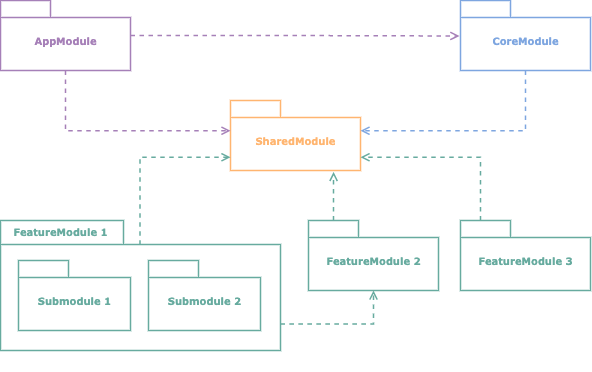

The diagram above was exported from draw.io. Its source (the exported page's mxGraphModel, read from the mxfile embedded in the PNG):
<mxGraphModel dx="1252" dy="466" grid="1" gridSize="10" guides="1" tooltips="1" connect="1" arrows="1" fold="1" page="1" pageScale="1" pageWidth="827" pageHeight="1169" background="none" math="0" shadow="0">
  <root>
    <mxCell id="0" />
    <mxCell id="1" parent="0" />
    <mxCell id="AgZhCB7kEUTBeayXGTXw-1" value="" style="group" vertex="1" connectable="0" parent="1">
      <mxGeometry x="270" y="140" width="130" height="70" as="geometry" />
    </mxCell>
    <mxCell id="AgZhCB7kEUTBeayXGTXw-2" value="&lt;font color=&quot;#ffb570&quot;&gt;SharedModule&lt;/font&gt;" style="shape=folder;fontStyle=1;spacingTop=10;tabWidth=50;tabHeight=17;tabPosition=left;html=1;rounded=0;shadow=0;comic=0;labelBackgroundColor=none;strokeWidth=1.5;fontFamily=Verdana;fontSize=10;align=center;strokeColor=#FFB570;" vertex="1" parent="AgZhCB7kEUTBeayXGTXw-1">
      <mxGeometry width="130" height="70" as="geometry" />
    </mxCell>
    <mxCell id="AgZhCB7kEUTBeayXGTXw-4" value="" style="group" vertex="1" connectable="0" parent="1">
      <mxGeometry x="500" y="40" width="130" height="70" as="geometry" />
    </mxCell>
    <mxCell id="AgZhCB7kEUTBeayXGTXw-5" value="&lt;font color=&quot;#7ea6e0&quot;&gt;CoreModule&lt;/font&gt;" style="shape=folder;fontStyle=1;spacingTop=10;tabWidth=50;tabHeight=17;tabPosition=left;html=1;rounded=0;shadow=0;comic=0;labelBackgroundColor=none;strokeWidth=1.5;fontFamily=Verdana;fontSize=10;align=center;strokeColor=#7EA6E0;" vertex="1" parent="AgZhCB7kEUTBeayXGTXw-4">
      <mxGeometry width="130" height="70" as="geometry" />
    </mxCell>
    <mxCell id="AgZhCB7kEUTBeayXGTXw-6" value="" style="group" vertex="1" connectable="0" parent="1">
      <mxGeometry x="40" y="40" width="130" height="70" as="geometry" />
    </mxCell>
    <mxCell id="AgZhCB7kEUTBeayXGTXw-7" value="&lt;font color=&quot;#a680b8&quot;&gt;AppModule&lt;/font&gt;" style="shape=folder;fontStyle=1;spacingTop=10;tabWidth=50;tabHeight=17;tabPosition=left;html=1;rounded=0;shadow=0;comic=0;labelBackgroundColor=none;strokeWidth=1.5;fontFamily=Verdana;fontSize=10;align=center;strokeColor=#A680B8;" vertex="1" parent="AgZhCB7kEUTBeayXGTXw-6">
      <mxGeometry width="130" height="70" as="geometry" />
    </mxCell>
    <mxCell id="AgZhCB7kEUTBeayXGTXw-8" value="" style="group" vertex="1" connectable="0" parent="1">
      <mxGeometry x="348" y="260" width="130" height="70" as="geometry" />
    </mxCell>
    <mxCell id="AgZhCB7kEUTBeayXGTXw-9" value="&lt;font color=&quot;#67ab9f&quot;&gt;FeatureModule 2&lt;/font&gt;" style="shape=folder;fontStyle=1;spacingTop=10;tabWidth=50;tabHeight=17;tabPosition=left;html=1;rounded=0;shadow=0;comic=0;labelBackgroundColor=none;strokeWidth=1.5;fontFamily=Verdana;fontSize=10;align=center;strokeColor=#67AB9F;" vertex="1" parent="AgZhCB7kEUTBeayXGTXw-8">
      <mxGeometry width="130" height="70" as="geometry" />
    </mxCell>
    <mxCell id="AgZhCB7kEUTBeayXGTXw-19" value="" style="group" vertex="1" connectable="0" parent="1">
      <mxGeometry x="40" y="280" width="280" height="130" as="geometry" />
    </mxCell>
    <mxCell id="AgZhCB7kEUTBeayXGTXw-20" value="" style="shape=folder;fontStyle=1;spacingTop=10;tabWidth=123;tabHeight=24;tabPosition=left;html=1;rounded=0;shadow=0;comic=0;labelBackgroundColor=none;strokeWidth=1.5;fontFamily=Verdana;fontSize=10;align=center;strokeColor=#67AB9F;" vertex="1" parent="AgZhCB7kEUTBeayXGTXw-19">
      <mxGeometry y="-20" width="280" height="130" as="geometry" />
    </mxCell>
    <mxCell id="AgZhCB7kEUTBeayXGTXw-22" value="&lt;font color=&quot;#67ab9f&quot;&gt;Submodule 1&lt;/font&gt;" style="shape=folder;fontStyle=1;spacingTop=10;tabWidth=50;tabHeight=17;tabPosition=left;html=1;rounded=0;shadow=0;comic=0;labelBackgroundColor=none;strokeWidth=1.5;fontFamily=Verdana;fontSize=10;align=center;strokeColor=#67AB9F;" vertex="1" parent="AgZhCB7kEUTBeayXGTXw-19">
      <mxGeometry x="18" y="20" width="112" height="70" as="geometry" />
    </mxCell>
    <mxCell id="AgZhCB7kEUTBeayXGTXw-23" value="&lt;font color=&quot;#67ab9f&quot;&gt;Submodule 2&lt;/font&gt;" style="shape=folder;fontStyle=1;spacingTop=10;tabWidth=50;tabHeight=17;tabPosition=left;html=1;rounded=0;shadow=0;comic=0;labelBackgroundColor=none;strokeWidth=1.5;fontFamily=Verdana;fontSize=10;align=center;strokeColor=#67AB9F;" vertex="1" parent="AgZhCB7kEUTBeayXGTXw-19">
      <mxGeometry x="148" y="20" width="112" height="70" as="geometry" />
    </mxCell>
    <mxCell id="AgZhCB7kEUTBeayXGTXw-24" value="&lt;span style=&quot;font-family: &amp;#34;verdana&amp;#34; ; font-size: 10px ; font-weight: 700&quot;&gt;&lt;font color=&quot;#67ab9f&quot;&gt;FeatureModule 1&lt;/font&gt;&lt;/span&gt;" style="text;html=1;align=center;verticalAlign=middle;resizable=0;points=[];autosize=1;strokeColor=none;fillColor=none;" vertex="1" parent="AgZhCB7kEUTBeayXGTXw-19">
      <mxGeometry x="5" y="-18" width="110" height="20" as="geometry" />
    </mxCell>
    <mxCell id="AgZhCB7kEUTBeayXGTXw-26" value="" style="group" vertex="1" connectable="0" parent="1">
      <mxGeometry x="500" y="260" width="130" height="70" as="geometry" />
    </mxCell>
    <mxCell id="AgZhCB7kEUTBeayXGTXw-27" value="&lt;font color=&quot;#67ab9f&quot;&gt;FeatureModule 3&lt;/font&gt;" style="shape=folder;fontStyle=1;spacingTop=10;tabWidth=50;tabHeight=17;tabPosition=left;html=1;rounded=0;shadow=0;comic=0;labelBackgroundColor=none;strokeWidth=1.5;fontFamily=Verdana;fontSize=10;align=center;strokeColor=#67AB9F;" vertex="1" parent="AgZhCB7kEUTBeayXGTXw-26">
      <mxGeometry width="130" height="70" as="geometry" />
    </mxCell>
    <mxCell id="AgZhCB7kEUTBeayXGTXw-45" style="edgeStyle=orthogonalEdgeStyle;rounded=0;orthogonalLoop=1;jettySize=auto;html=1;entryX=-0.008;entryY=0.507;entryDx=0;entryDy=0;entryPerimeter=0;dashed=1;endArrow=open;endFill=0;strokeColor=#A680B8;strokeWidth=1.5;" edge="1" parent="1" source="AgZhCB7kEUTBeayXGTXw-7" target="AgZhCB7kEUTBeayXGTXw-5">
      <mxGeometry relative="1" as="geometry" />
    </mxCell>
    <mxCell id="AgZhCB7kEUTBeayXGTXw-46" style="edgeStyle=orthogonalEdgeStyle;rounded=0;orthogonalLoop=1;jettySize=auto;html=1;entryX=0;entryY=0;entryDx=130;entryDy=30.25;entryPerimeter=0;dashed=1;endArrow=open;endFill=0;strokeColor=#7EA6E0;strokeWidth=1.5;" edge="1" parent="1" source="AgZhCB7kEUTBeayXGTXw-5" target="AgZhCB7kEUTBeayXGTXw-2">
      <mxGeometry relative="1" as="geometry">
        <Array as="points">
          <mxPoint x="565" y="170" />
        </Array>
      </mxGeometry>
    </mxCell>
    <mxCell id="AgZhCB7kEUTBeayXGTXw-48" style="edgeStyle=orthogonalEdgeStyle;rounded=0;orthogonalLoop=1;jettySize=auto;html=1;entryX=0;entryY=0;entryDx=130;entryDy=56.75;entryPerimeter=0;dashed=1;endArrow=open;endFill=0;strokeColor=#67AB9F;strokeWidth=1.5;" edge="1" parent="1" source="AgZhCB7kEUTBeayXGTXw-27" target="AgZhCB7kEUTBeayXGTXw-2">
      <mxGeometry relative="1" as="geometry">
        <Array as="points">
          <mxPoint x="520" y="197" />
        </Array>
      </mxGeometry>
    </mxCell>
    <mxCell id="AgZhCB7kEUTBeayXGTXw-50" style="edgeStyle=orthogonalEdgeStyle;rounded=0;orthogonalLoop=1;jettySize=auto;html=1;entryX=0;entryY=0;entryDx=0;entryDy=56.75;entryPerimeter=0;dashed=1;endArrow=open;endFill=0;exitX=0.498;exitY=0.187;exitDx=0;exitDy=0;exitPerimeter=0;strokeColor=#67AB9F;strokeWidth=1.5;" edge="1" parent="1" source="AgZhCB7kEUTBeayXGTXw-20" target="AgZhCB7kEUTBeayXGTXw-2">
      <mxGeometry relative="1" as="geometry" />
    </mxCell>
    <mxCell id="AgZhCB7kEUTBeayXGTXw-51" style="edgeStyle=orthogonalEdgeStyle;rounded=0;orthogonalLoop=1;jettySize=auto;html=1;exitX=0;exitY=0;exitDx=25;exitDy=0;exitPerimeter=0;entryX=0.793;entryY=1.02;entryDx=0;entryDy=0;entryPerimeter=0;dashed=1;endArrow=open;endFill=0;strokeColor=#67AB9F;strokeWidth=1.5;" edge="1" parent="1" source="AgZhCB7kEUTBeayXGTXw-9" target="AgZhCB7kEUTBeayXGTXw-2">
      <mxGeometry relative="1" as="geometry" />
    </mxCell>
    <mxCell id="AgZhCB7kEUTBeayXGTXw-52" style="edgeStyle=orthogonalEdgeStyle;rounded=0;orthogonalLoop=1;jettySize=auto;html=1;entryX=0;entryY=0;entryDx=0;entryDy=30.25;entryPerimeter=0;dashed=1;endArrow=open;endFill=0;strokeColor=#A680B8;strokeWidth=1.5;" edge="1" parent="1" source="AgZhCB7kEUTBeayXGTXw-7" target="AgZhCB7kEUTBeayXGTXw-2">
      <mxGeometry relative="1" as="geometry">
        <Array as="points">
          <mxPoint x="105" y="170" />
        </Array>
      </mxGeometry>
    </mxCell>
    <mxCell id="AgZhCB7kEUTBeayXGTXw-53" style="edgeStyle=orthogonalEdgeStyle;rounded=0;orthogonalLoop=1;jettySize=auto;html=1;exitX=0;exitY=0;exitDx=280;exitDy=103.5;exitPerimeter=0;entryX=0.5;entryY=1;entryDx=0;entryDy=0;entryPerimeter=0;dashed=1;endArrow=open;endFill=0;strokeColor=#67AB9F;strokeWidth=1.5;" edge="1" parent="1" source="AgZhCB7kEUTBeayXGTXw-20" target="AgZhCB7kEUTBeayXGTXw-9">
      <mxGeometry relative="1" as="geometry" />
    </mxCell>
  </root>
</mxGraphModel>